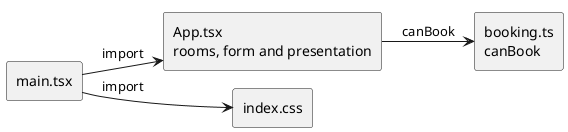

The diagram above was rendered by PlantUML. Its source (embedded in the PNG):
@startuml
!pragma layout smetana
skinparam componentStyle rectangle
left to right direction
component "main.tsx" as Main
component "App.tsx\nrooms, form and presentation" as App
component "booking.ts\ncanBook" as Booking
component "index.css" as CSS
Main --> App : import
Main --> CSS : import
App --> Booking : canBook
@enduml